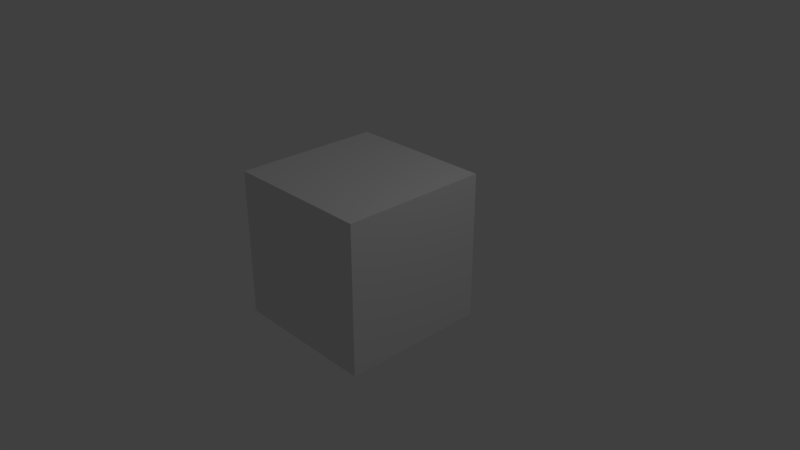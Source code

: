 # Source: untitled.blend  (saved by Blender 2.79.0; exported with 4.5.12 LTS)
import bpy
from mathutils import Matrix  # noqa: F401  (used for matrix-valued properties, if any)

bpy.ops.wm.read_factory_settings(use_empty=True)
scene = bpy.context.scene
scene.name = 'Scene'

# ---- collections
col_collection_1 = bpy.data.collections.new('Collection 1'); scene.collection.children.link(col_collection_1)

# ---- materials (node trees are filled in below, after node groups)
mat_material = bpy.data.materials.new('Material')
mat_material.alpha_threshold = 0.0
mat_material.use_transparent_shadow = False
mat_material.roughness = 0.5
mat_material.line_color = (0.0, 0.0, 0.0, 1.0)

# ---- material node trees

# ---- world
world_world = bpy.data.worlds.new('World'); scene.world = world_world
world_world.color = (0.05088, 0.05088, 0.05088)
world_world.use_sun_shadow = False
world_world.sun_shadow_jitter_overblur = 0.0
world_world.cycles.sampling_method = 'MANUAL'

# ---- cameras
cam_camera = bpy.data.cameras.new('Camera')
cam_camera.clip_end = 100.0
cam_camera.lens = 35.0
cam_camera.sensor_width = 32.0
cam_camera.sensor_height = 18.0
cam_camera.ortho_scale = 7.314
cam_camera.dof.focus_distance = 0.0
cam_camera.dof.aperture_fstop = 128.0

# ---- lights
light_lamp = bpy.data.lights.new('Lamp', 'POINT')
light_lamp.transmission_factor = 0.0
light_lamp.cutoff_distance = 30.0
light_lamp.energy = 100.0
light_lamp.shadow_buffer_clip_start = 1.001
light_lamp.shadow_soft_size = 0.1
light_lamp.shadow_maximum_resolution = 0.006
light_lamp.use_absolute_resolution = True

# ---- meshes
me_cube = bpy.data.meshes.new('Cube')
me_cube.from_pydata([(1.0, 1.0, -1.0), (1.0, -1.0, -1.0), (-1.0, -1.0, -1.0), (-1.0, 1.0, -1.0), (1.0, 1.0, 1.0), (1.0, -1.0, 1.0), (-1.0, -1.0, 1.0), (-1.0, 1.0, 1.0)], [], [(0, 1, 2, 3), (4, 7, 6, 5), (0, 4, 5, 1), (1, 5, 6, 2), (2, 6, 7, 3), (4, 0, 3, 7)])
me_cube.materials.append(mat_material)
me_cube.use_remesh_preserve_volume = False
me_cube.use_remesh_preserve_attributes = False
me_cube.use_mirror_vertex_groups = False
me_cube.update()

# ---- objects
ob_cube = bpy.data.objects.new('Cube', me_cube)
ob_lamp = bpy.data.objects.new('Lamp', light_lamp)
ob_camera = bpy.data.objects.new('Camera', cam_camera)

# ---- transforms, parenting, visibility, modifiers, constraints
ob_cube.location = (0.0, -0.1289, 0.1718)
ob_cube.lock_rotations_4d = False
ob_cube.empty_display_type = 'ARROWS'
ob_cube.lineart.crease_threshold = 0.0
ob_lamp.location = (4.076, 1.005, 5.904)
ob_lamp.rotation_euler = (0.6503, 0.05522, 1.866)
ob_lamp.lock_rotations_4d = False
ob_lamp.empty_display_type = 'ARROWS'
ob_lamp.color = (0.0, 0.0, 0.0, 0.0)
ob_lamp.lineart.crease_threshold = 0.0
ob_camera.location = (7.481, -6.508, 5.344)
ob_camera.rotation_euler = (1.109, 0.0, 0.8149)
ob_camera.lock_rotations_4d = False
ob_camera.empty_display_type = 'ARROWS'
ob_camera.color = (0.0, 0.0, 0.0, 0.0)
ob_camera.display_type = 'WIRE'
ob_camera.lineart.crease_threshold = 0.0

# ---- collection membership
col_collection_1.objects.link(ob_cube)
col_collection_1.objects.link(ob_lamp)
col_collection_1.objects.link(ob_camera)

# ---- scene / render settings (as saved in the file)
scene.camera = ob_camera
scene.frame_start = 1; scene.frame_end = 250; scene.frame_set(1)
scene.render.engine = 'BLENDER_EEVEE_NEXT'
scene.render.resolution_percentage = 50
scene.render.dither_intensity = 0.0
scene.cycles.use_denoising = False
scene.cycles.samples = 128
scene.cycles.sampling_pattern = 'TABULATED_SOBOL'
scene.cycles.use_adaptive_sampling = False
scene.cycles.use_light_tree = False
scene.cycles.blur_glossy = 0.0
scene.cycles.sample_clamp_indirect = 0.0
scene.view_settings.view_transform = 'Standard'
bpy.context.view_layer.update()
